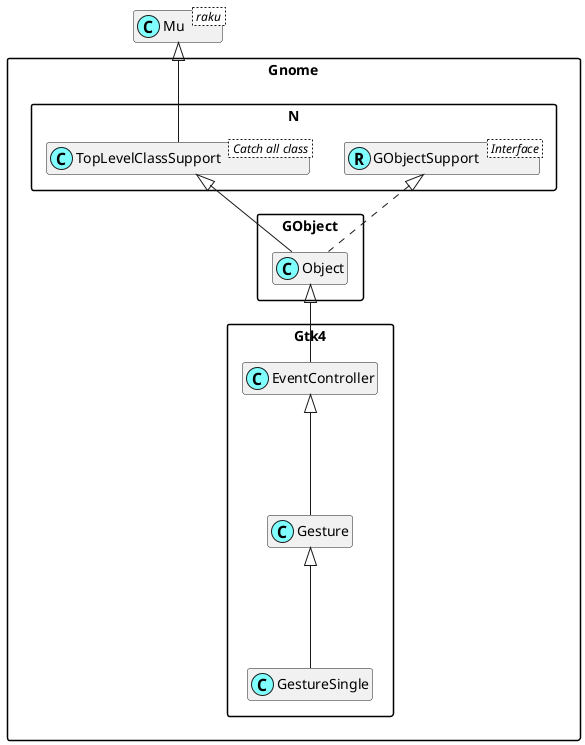

The diagram above was rendered by PlantUML. Its source (embedded in the PNG):
@startuml
'scale 0.8

skinparam packageStyle rectangle
skinparam stereotypeCBackgroundColor #80ffff
set namespaceSeparator ::
hide members

class Mu < raku >

class Gnome::N::TopLevelClassSupport < Catch all class >
Mu <|-- Gnome::N::TopLevelClassSupport

Interface Gnome::N::GObjectSupport < Interface >
class Gnome::N::GObjectSupport <<(R,#80ffff)>>
Gnome::Gtk4::Gesture <|--- Gnome::Gtk4::GestureSingle
Gnome::Gtk4::EventController <|--- Gnome::Gtk4::Gesture
Gnome::GObject::Object <|-- Gnome::Gtk4::EventController
Gnome::N::TopLevelClassSupport <|-- Gnome::GObject::Object
Gnome::N::GObjectSupport <|. Gnome::GObject::Object

@enduml